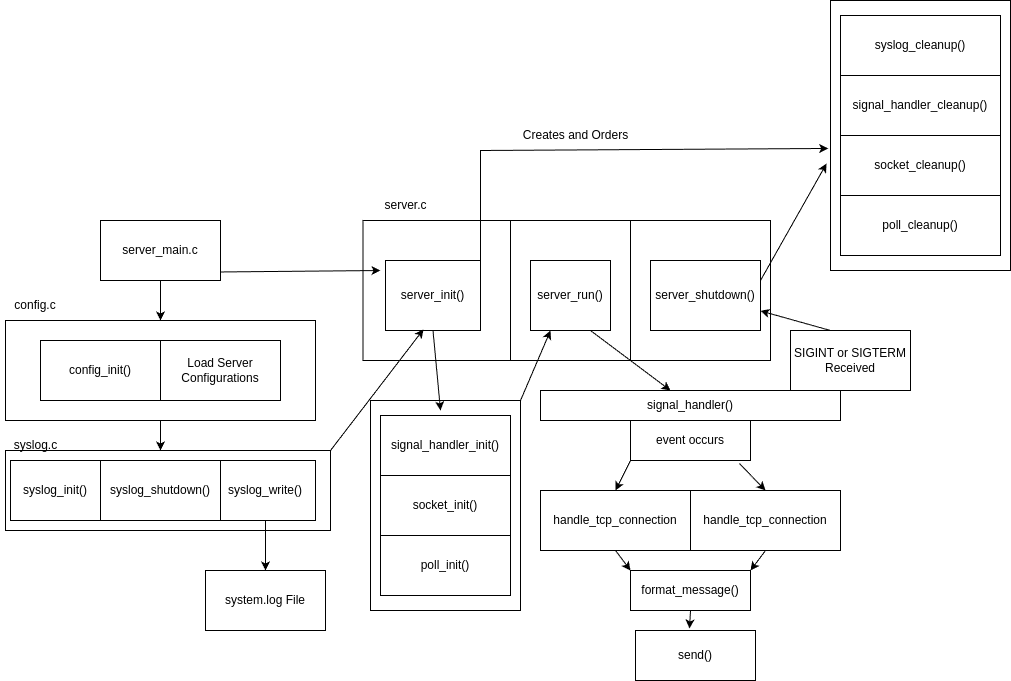

The diagram above was exported from draw.io. Its source (the exported page's mxGraphModel, read from the mxfile embedded in the PNG):
<mxGraphModel dx="1364" dy="1943" grid="1" gridSize="10" guides="1" tooltips="1" connect="1" arrows="1" fold="1" page="1" pageScale="1" pageWidth="850" pageHeight="1100" math="0" shadow="0">
  <root>
    <mxCell id="0" />
    <mxCell id="1" parent="0" />
    <mxCell id="1smm6cYz_gMAd6WJGisV-39" value="" style="rounded=0;whiteSpace=wrap;html=1;" vertex="1" parent="1">
      <mxGeometry x="530" y="270" width="150" height="210" as="geometry" />
    </mxCell>
    <mxCell id="1smm6cYz_gMAd6WJGisV-3" style="edgeStyle=orthogonalEdgeStyle;rounded=0;orthogonalLoop=1;jettySize=auto;html=1;" edge="1" parent="1" source="1smm6cYz_gMAd6WJGisV-1">
      <mxGeometry relative="1" as="geometry">
        <mxPoint x="320" y="190" as="targetPoint" />
      </mxGeometry>
    </mxCell>
    <mxCell id="1smm6cYz_gMAd6WJGisV-1" value="server_main.c" style="rounded=0;whiteSpace=wrap;html=1;" vertex="1" parent="1">
      <mxGeometry x="260" y="90" width="120" height="60" as="geometry" />
    </mxCell>
    <mxCell id="1smm6cYz_gMAd6WJGisV-4" value="&lt;div&gt;&lt;br&gt;&lt;/div&gt;" style="rounded=0;whiteSpace=wrap;html=1;" vertex="1" parent="1">
      <mxGeometry x="165" y="190" width="310" height="100" as="geometry" />
    </mxCell>
    <mxCell id="1smm6cYz_gMAd6WJGisV-6" value="config.c" style="text;html=1;align=center;verticalAlign=middle;whiteSpace=wrap;rounded=0;" vertex="1" parent="1">
      <mxGeometry x="165" y="160" width="60" height="30" as="geometry" />
    </mxCell>
    <mxCell id="1smm6cYz_gMAd6WJGisV-7" value="config_init()" style="rounded=0;whiteSpace=wrap;html=1;" vertex="1" parent="1">
      <mxGeometry x="200" y="210" width="120" height="60" as="geometry" />
    </mxCell>
    <mxCell id="1smm6cYz_gMAd6WJGisV-9" value="Load Server&lt;br&gt;Configurations" style="rounded=0;whiteSpace=wrap;html=1;" vertex="1" parent="1">
      <mxGeometry x="320" y="210" width="120" height="60" as="geometry" />
    </mxCell>
    <mxCell id="1smm6cYz_gMAd6WJGisV-12" value="server.c" style="text;html=1;align=center;verticalAlign=middle;resizable=0;points=[];autosize=1;strokeColor=none;fillColor=none;" vertex="1" parent="1">
      <mxGeometry x="530" y="60" width="70" height="30" as="geometry" />
    </mxCell>
    <mxCell id="1smm6cYz_gMAd6WJGisV-14" value="" style="rounded=0;whiteSpace=wrap;html=1;" vertex="1" parent="1">
      <mxGeometry x="522.5" y="90" width="407.5" height="140" as="geometry" />
    </mxCell>
    <mxCell id="1smm6cYz_gMAd6WJGisV-15" value="" style="endArrow=none;html=1;rounded=0;entryX=0.25;entryY=0;entryDx=0;entryDy=0;exitX=0.25;exitY=1;exitDx=0;exitDy=0;" edge="1" parent="1">
      <mxGeometry width="50" height="50" relative="1" as="geometry">
        <mxPoint x="670" y="230" as="sourcePoint" />
        <mxPoint x="670" y="90" as="targetPoint" />
      </mxGeometry>
    </mxCell>
    <mxCell id="1smm6cYz_gMAd6WJGisV-16" value="" style="endArrow=none;html=1;rounded=0;entryX=0.25;entryY=0;entryDx=0;entryDy=0;exitX=0.25;exitY=1;exitDx=0;exitDy=0;" edge="1" parent="1">
      <mxGeometry width="50" height="50" relative="1" as="geometry">
        <mxPoint x="790" y="230" as="sourcePoint" />
        <mxPoint x="790" y="90" as="targetPoint" />
      </mxGeometry>
    </mxCell>
    <mxCell id="1smm6cYz_gMAd6WJGisV-17" value="server_init()" style="rounded=0;whiteSpace=wrap;html=1;" vertex="1" parent="1">
      <mxGeometry x="545" y="130" width="95" height="70" as="geometry" />
    </mxCell>
    <mxCell id="1smm6cYz_gMAd6WJGisV-18" value="server_run()" style="rounded=0;whiteSpace=wrap;html=1;" vertex="1" parent="1">
      <mxGeometry x="690" y="130" width="80" height="70" as="geometry" />
    </mxCell>
    <mxCell id="1smm6cYz_gMAd6WJGisV-19" value="server_shutdown()" style="rounded=0;whiteSpace=wrap;html=1;" vertex="1" parent="1">
      <mxGeometry x="810" y="130" width="110" height="70" as="geometry" />
    </mxCell>
    <mxCell id="1smm6cYz_gMAd6WJGisV-22" value="" style="rounded=0;whiteSpace=wrap;html=1;" vertex="1" parent="1">
      <mxGeometry x="165" y="320" width="325" height="80" as="geometry" />
    </mxCell>
    <mxCell id="1smm6cYz_gMAd6WJGisV-23" value="syslog.c" style="text;html=1;align=center;verticalAlign=middle;resizable=0;points=[];autosize=1;strokeColor=none;fillColor=none;" vertex="1" parent="1">
      <mxGeometry x="160" y="300" width="70" height="30" as="geometry" />
    </mxCell>
    <mxCell id="1smm6cYz_gMAd6WJGisV-24" value="" style="endArrow=classic;html=1;rounded=0;exitX=0.5;exitY=1;exitDx=0;exitDy=0;entryX=0.477;entryY=0;entryDx=0;entryDy=0;entryPerimeter=0;" edge="1" parent="1" source="1smm6cYz_gMAd6WJGisV-4" target="1smm6cYz_gMAd6WJGisV-22">
      <mxGeometry width="50" height="50" relative="1" as="geometry">
        <mxPoint x="400" y="580" as="sourcePoint" />
        <mxPoint x="450" y="530" as="targetPoint" />
      </mxGeometry>
    </mxCell>
    <mxCell id="1smm6cYz_gMAd6WJGisV-25" value="" style="endArrow=classic;html=1;rounded=0;exitX=0.5;exitY=1;exitDx=0;exitDy=0;" edge="1" parent="1" source="1smm6cYz_gMAd6WJGisV-28" target="1smm6cYz_gMAd6WJGisV-26">
      <mxGeometry width="50" height="50" relative="1" as="geometry">
        <mxPoint x="475" y="359.5" as="sourcePoint" />
        <mxPoint x="560" y="360" as="targetPoint" />
      </mxGeometry>
    </mxCell>
    <mxCell id="1smm6cYz_gMAd6WJGisV-26" value="system.log File" style="rounded=0;whiteSpace=wrap;html=1;" vertex="1" parent="1">
      <mxGeometry x="365" y="440" width="120" height="60" as="geometry" />
    </mxCell>
    <mxCell id="1smm6cYz_gMAd6WJGisV-27" value="syslog_init()" style="rounded=0;whiteSpace=wrap;html=1;" vertex="1" parent="1">
      <mxGeometry x="170" y="330" width="90" height="60" as="geometry" />
    </mxCell>
    <mxCell id="1smm6cYz_gMAd6WJGisV-28" value="syslog_write()" style="rounded=0;whiteSpace=wrap;html=1;" vertex="1" parent="1">
      <mxGeometry x="375" y="330" width="100" height="60" as="geometry" />
    </mxCell>
    <mxCell id="1smm6cYz_gMAd6WJGisV-29" value="syslog_shutdown()" style="rounded=0;whiteSpace=wrap;html=1;" vertex="1" parent="1">
      <mxGeometry x="260" y="330" width="120" height="60" as="geometry" />
    </mxCell>
    <mxCell id="1smm6cYz_gMAd6WJGisV-32" value="" style="endArrow=classic;html=1;rounded=0;entryX=0.4;entryY=0.983;entryDx=0;entryDy=0;entryPerimeter=0;" edge="1" parent="1" target="1smm6cYz_gMAd6WJGisV-17">
      <mxGeometry width="50" height="50" relative="1" as="geometry">
        <mxPoint x="490" y="320" as="sourcePoint" />
        <mxPoint x="540" y="270" as="targetPoint" />
      </mxGeometry>
    </mxCell>
    <mxCell id="1smm6cYz_gMAd6WJGisV-33" value="" style="endArrow=classic;html=1;rounded=0;" edge="1" parent="1">
      <mxGeometry width="50" height="50" relative="1" as="geometry">
        <mxPoint x="380" y="141.46" as="sourcePoint" />
        <mxPoint x="540" y="140" as="targetPoint" />
      </mxGeometry>
    </mxCell>
    <mxCell id="1smm6cYz_gMAd6WJGisV-34" value="signal_handler_init()" style="rounded=0;whiteSpace=wrap;html=1;" vertex="1" parent="1">
      <mxGeometry x="540" y="285" width="130" height="60" as="geometry" />
    </mxCell>
    <mxCell id="1smm6cYz_gMAd6WJGisV-35" value="socket_init()" style="whiteSpace=wrap;html=1;" vertex="1" parent="1">
      <mxGeometry x="540" y="345" width="130" height="60" as="geometry" />
    </mxCell>
    <mxCell id="1smm6cYz_gMAd6WJGisV-37" value="poll_init()" style="rounded=0;whiteSpace=wrap;html=1;" vertex="1" parent="1">
      <mxGeometry x="540" y="405" width="130" height="60" as="geometry" />
    </mxCell>
    <mxCell id="1smm6cYz_gMAd6WJGisV-38" value="" style="endArrow=classic;html=1;rounded=0;exitX=0.5;exitY=1;exitDx=0;exitDy=0;" edge="1" parent="1" source="1smm6cYz_gMAd6WJGisV-17">
      <mxGeometry width="50" height="50" relative="1" as="geometry">
        <mxPoint x="570" y="200" as="sourcePoint" />
        <mxPoint x="600" y="280" as="targetPoint" />
      </mxGeometry>
    </mxCell>
    <mxCell id="1smm6cYz_gMAd6WJGisV-40" value="handle_tcp_connection" style="rounded=0;whiteSpace=wrap;html=1;" vertex="1" parent="1">
      <mxGeometry x="700" y="360" width="150" height="60" as="geometry" />
    </mxCell>
    <mxCell id="1smm6cYz_gMAd6WJGisV-41" value="handle_tcp_connection" style="rounded=0;whiteSpace=wrap;html=1;" vertex="1" parent="1">
      <mxGeometry x="850" y="360" width="150" height="60" as="geometry" />
    </mxCell>
    <mxCell id="1smm6cYz_gMAd6WJGisV-42" value="format_message()" style="rounded=0;whiteSpace=wrap;html=1;" vertex="1" parent="1">
      <mxGeometry x="790" y="440" width="120" height="40" as="geometry" />
    </mxCell>
    <mxCell id="1smm6cYz_gMAd6WJGisV-43" value="send()" style="rounded=0;whiteSpace=wrap;html=1;" vertex="1" parent="1">
      <mxGeometry x="795" y="500" width="120" height="50" as="geometry" />
    </mxCell>
    <mxCell id="1smm6cYz_gMAd6WJGisV-44" value="" style="endArrow=classic;html=1;rounded=0;entryX=0.25;entryY=1;entryDx=0;entryDy=0;" edge="1" parent="1" target="1smm6cYz_gMAd6WJGisV-18">
      <mxGeometry width="50" height="50" relative="1" as="geometry">
        <mxPoint x="680" y="270" as="sourcePoint" />
        <mxPoint x="730" y="220" as="targetPoint" />
      </mxGeometry>
    </mxCell>
    <mxCell id="1smm6cYz_gMAd6WJGisV-45" value="" style="endArrow=classic;html=1;rounded=0;exitX=0.75;exitY=1;exitDx=0;exitDy=0;" edge="1" parent="1" source="1smm6cYz_gMAd6WJGisV-18" target="1smm6cYz_gMAd6WJGisV-49">
      <mxGeometry width="50" height="50" relative="1" as="geometry">
        <mxPoint x="890" y="620" as="sourcePoint" />
        <mxPoint x="830" y="250" as="targetPoint" />
      </mxGeometry>
    </mxCell>
    <mxCell id="1smm6cYz_gMAd6WJGisV-46" value="event occurs" style="rounded=0;whiteSpace=wrap;html=1;" vertex="1" parent="1">
      <mxGeometry x="790" y="290" width="120" height="40" as="geometry" />
    </mxCell>
    <mxCell id="1smm6cYz_gMAd6WJGisV-47" value="" style="endArrow=classic;html=1;rounded=0;entryX=0.5;entryY=0;entryDx=0;entryDy=0;exitX=0.908;exitY=1.075;exitDx=0;exitDy=0;exitPerimeter=0;" edge="1" parent="1" source="1smm6cYz_gMAd6WJGisV-46" target="1smm6cYz_gMAd6WJGisV-41">
      <mxGeometry width="50" height="50" relative="1" as="geometry">
        <mxPoint x="910" y="340" as="sourcePoint" />
        <mxPoint x="960" y="290" as="targetPoint" />
      </mxGeometry>
    </mxCell>
    <mxCell id="1smm6cYz_gMAd6WJGisV-48" value="" style="endArrow=classic;html=1;rounded=0;entryX=0.5;entryY=0;entryDx=0;entryDy=0;exitX=0;exitY=1;exitDx=0;exitDy=0;" edge="1" parent="1" source="1smm6cYz_gMAd6WJGisV-46" target="1smm6cYz_gMAd6WJGisV-40">
      <mxGeometry width="50" height="50" relative="1" as="geometry">
        <mxPoint x="790" y="340" as="sourcePoint" />
        <mxPoint x="840" y="290" as="targetPoint" />
      </mxGeometry>
    </mxCell>
    <mxCell id="1smm6cYz_gMAd6WJGisV-49" value="signal_handler()" style="rounded=0;whiteSpace=wrap;html=1;" vertex="1" parent="1">
      <mxGeometry x="700" y="260" width="300" height="30" as="geometry" />
    </mxCell>
    <mxCell id="1smm6cYz_gMAd6WJGisV-51" value="" style="endArrow=classic;html=1;rounded=0;exitX=0.5;exitY=1;exitDx=0;exitDy=0;" edge="1" parent="1" source="1smm6cYz_gMAd6WJGisV-40">
      <mxGeometry width="50" height="50" relative="1" as="geometry">
        <mxPoint x="770" y="415" as="sourcePoint" />
        <mxPoint x="790" y="440" as="targetPoint" />
      </mxGeometry>
    </mxCell>
    <mxCell id="1smm6cYz_gMAd6WJGisV-52" value="" style="endArrow=classic;html=1;rounded=0;entryX=1;entryY=0;entryDx=0;entryDy=0;exitX=0.5;exitY=1;exitDx=0;exitDy=0;" edge="1" parent="1" source="1smm6cYz_gMAd6WJGisV-41" target="1smm6cYz_gMAd6WJGisV-42">
      <mxGeometry width="50" height="50" relative="1" as="geometry">
        <mxPoint x="590" y="340" as="sourcePoint" />
        <mxPoint x="640" y="290" as="targetPoint" />
      </mxGeometry>
    </mxCell>
    <mxCell id="1smm6cYz_gMAd6WJGisV-53" value="" style="endArrow=classic;html=1;rounded=0;entryX=0.45;entryY=-0.04;entryDx=0;entryDy=0;entryPerimeter=0;" edge="1" parent="1" target="1smm6cYz_gMAd6WJGisV-43">
      <mxGeometry width="50" height="50" relative="1" as="geometry">
        <mxPoint x="850" y="480" as="sourcePoint" />
        <mxPoint x="900" y="430" as="targetPoint" />
      </mxGeometry>
    </mxCell>
    <mxCell id="1smm6cYz_gMAd6WJGisV-54" value="" style="endArrow=classic;html=1;rounded=0;exitX=1;exitY=0;exitDx=0;exitDy=0;" edge="1" parent="1" source="1smm6cYz_gMAd6WJGisV-56">
      <mxGeometry width="50" height="50" relative="1" as="geometry">
        <mxPoint x="590" y="340" as="sourcePoint" />
        <mxPoint x="1040" y="220" as="targetPoint" />
      </mxGeometry>
    </mxCell>
    <mxCell id="1smm6cYz_gMAd6WJGisV-57" value="" style="endArrow=classic;html=1;rounded=0;" edge="1" parent="1" target="1smm6cYz_gMAd6WJGisV-19">
      <mxGeometry width="50" height="50" relative="1" as="geometry">
        <mxPoint x="990" y="200" as="sourcePoint" />
        <mxPoint x="1040" y="150" as="targetPoint" />
      </mxGeometry>
    </mxCell>
    <mxCell id="1smm6cYz_gMAd6WJGisV-58" value="" style="endArrow=classic;html=1;rounded=0;exitX=1;exitY=0;exitDx=0;exitDy=0;" edge="1" parent="1" source="1smm6cYz_gMAd6WJGisV-49" target="1smm6cYz_gMAd6WJGisV-56">
      <mxGeometry width="50" height="50" relative="1" as="geometry">
        <mxPoint x="1000" y="260" as="sourcePoint" />
        <mxPoint x="1040" y="220" as="targetPoint" />
      </mxGeometry>
    </mxCell>
    <mxCell id="1smm6cYz_gMAd6WJGisV-56" value="SIGINT or SIGTERM&lt;br&gt;Received" style="rounded=0;whiteSpace=wrap;html=1;" vertex="1" parent="1">
      <mxGeometry x="950" y="200" width="120" height="60" as="geometry" />
    </mxCell>
    <mxCell id="1smm6cYz_gMAd6WJGisV-59" value="" style="endArrow=classic;html=1;rounded=0;entryX=-0.013;entryY=0.548;entryDx=0;entryDy=0;entryPerimeter=0;" edge="1" parent="1" target="1smm6cYz_gMAd6WJGisV-60">
      <mxGeometry width="50" height="50" relative="1" as="geometry">
        <mxPoint x="640" y="130" as="sourcePoint" />
        <mxPoint x="640" y="20" as="targetPoint" />
        <Array as="points">
          <mxPoint x="640" y="20" />
        </Array>
      </mxGeometry>
    </mxCell>
    <mxCell id="1smm6cYz_gMAd6WJGisV-60" value="" style="rounded=0;whiteSpace=wrap;html=1;" vertex="1" parent="1">
      <mxGeometry x="990" y="-130" width="180" height="270" as="geometry" />
    </mxCell>
    <mxCell id="1smm6cYz_gMAd6WJGisV-61" value="signal_handler_cleanup()" style="rounded=0;whiteSpace=wrap;html=1;" vertex="1" parent="1">
      <mxGeometry x="1000" y="-55" width="160" height="60" as="geometry" />
    </mxCell>
    <mxCell id="1smm6cYz_gMAd6WJGisV-62" value="socket_cleanup()" style="whiteSpace=wrap;html=1;" vertex="1" parent="1">
      <mxGeometry x="1000" y="5" width="160" height="60" as="geometry" />
    </mxCell>
    <mxCell id="1smm6cYz_gMAd6WJGisV-63" value="poll_cleanup()" style="rounded=0;whiteSpace=wrap;html=1;" vertex="1" parent="1">
      <mxGeometry x="1000" y="65" width="160" height="60" as="geometry" />
    </mxCell>
    <mxCell id="1smm6cYz_gMAd6WJGisV-64" value="syslog_cleanup()" style="rounded=0;whiteSpace=wrap;html=1;" vertex="1" parent="1">
      <mxGeometry x="1000" y="-115" width="160" height="60" as="geometry" />
    </mxCell>
    <mxCell id="1smm6cYz_gMAd6WJGisV-65" value="" style="endArrow=classic;html=1;rounded=0;entryX=-0.022;entryY=0.604;entryDx=0;entryDy=0;entryPerimeter=0;" edge="1" parent="1" target="1smm6cYz_gMAd6WJGisV-60">
      <mxGeometry width="50" height="50" relative="1" as="geometry">
        <mxPoint x="920" y="150" as="sourcePoint" />
        <mxPoint x="970" y="100" as="targetPoint" />
      </mxGeometry>
    </mxCell>
    <mxCell id="1smm6cYz_gMAd6WJGisV-66" value="Creates and Orders" style="text;html=1;align=center;verticalAlign=middle;resizable=0;points=[];autosize=1;strokeColor=none;fillColor=none;" vertex="1" parent="1">
      <mxGeometry x="670" y="-10" width="130" height="30" as="geometry" />
    </mxCell>
  </root>
</mxGraphModel>